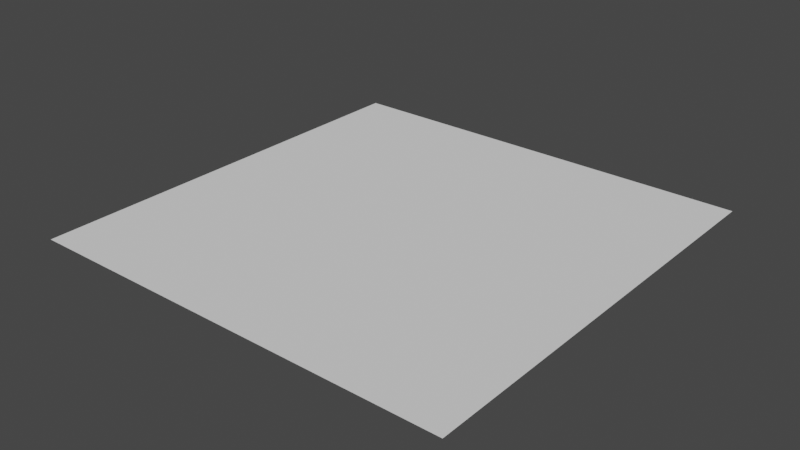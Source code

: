 # Source: Hidden_Village_Hold.blend  (saved by Blender 3.5.10; exported with 4.5.12 LTS)
import bpy
from mathutils import Matrix  # noqa: F401  (used for matrix-valued properties, if any)

bpy.ops.wm.read_factory_settings(use_empty=True)
scene = bpy.context.scene
scene.name = 'Scene'

# ---- collections
col_level_bounds = bpy.data.collections.new('Level Bounds'); scene.collection.children.link(col_level_bounds)
col_collection = bpy.data.collections.new('Collection'); scene.collection.children.link(col_collection)

# ---- world
world_world = bpy.data.worlds.new('World'); scene.world = world_world
world_world.use_nodes = True; world_world.node_tree.nodes.clear()
_N = world_world.node_tree.nodes; _L = world_world.node_tree.links
n0 = _N.new('ShaderNodeOutputWorld'); n0.name = 'World Output'; n0.location = (300, 300)
n1 = _N.new('ShaderNodeBackground'); n1.name = 'Background'; n1.location = (10, 300)
n1.inputs[0].default_value = (0.05088, 0.05088, 0.05088, 1.0)
_L.new(n1.outputs[0], n0.inputs[0])
n0.is_active_output = True
world_world.color = (0.05088, 0.05088, 0.05088)
world_world.use_sun_shadow = False
world_world.sun_shadow_jitter_overblur = 0.0

# ---- meshes
me_plane = bpy.data.meshes.new('Plane')
me_plane.from_pydata([(-11.02, -11.02, 5.858), (11.02, -11.02, 5.858), (-11.02, 11.02, 5.858), (11.02, 11.02, 5.858)], [], [(0, 1, 3, 2)])
_uv = me_plane.uv_layers.new(name='UVMap')
_uv.uv.foreach_set('vector', [0.0, 0.0, 1.0, 0.0, 1.0, 1.0, 0.0, 1.0])
me_plane.update()

# ---- objects
ob_level_bounds__4x___requires_extended_bounds_patch = bpy.data.objects.new('Level Bounds (4x) (requires extended bounds patch)', None)
ob_mylevel = bpy.data.objects.new('myLevel', None)
ob_area_1 = bpy.data.objects.new('Area 1', None)
ob_warp__mario_start = bpy.data.objects.new('Warp (Mario Start)', None)
ob_hardcoded_start_position = bpy.data.objects.new('Hardcoded Start Position', None)
ob_plane = bpy.data.objects.new('Plane', me_plane)

# ---- transforms, parenting, visibility, modifiers, constraints
ob_level_bounds__4x___requires_extended_bounds_patch.location = (0.0, 0.0, 5.0)
ob_level_bounds__4x___requires_extended_bounds_patch.scale = (327.7, 327.7, 115.0)
ob_level_bounds__4x___requires_extended_bounds_patch.empty_display_type = 'CUBE'
ob_level_bounds__4x___requires_extended_bounds_patch.lineart.crease_threshold = 0.0
ob_mylevel.location = (0.0, 0.0, 0.0)
ob_mylevel.lineart.crease_threshold = 0.0
ob_area_1.parent = ob_mylevel
ob_area_1.location = (0.0, 0.0, 0.0)
ob_area_1.rotation_euler = (-1.192e-07, 0.0, 0.0)
ob_area_1.lineart.crease_threshold = 0.0
ob_warp__mario_start.parent = ob_area_1
ob_warp__mario_start.location = (0.0, -9.647e-07, 10.09)
ob_warp__mario_start.scale = (0.37, 0.37, 0.8)
ob_warp__mario_start.empty_display_type = 'CUBE'
ob_warp__mario_start.lineart.crease_threshold = 0.0
ob_hardcoded_start_position.parent = ob_warp__mario_start
ob_hardcoded_start_position.location = (0.0, 0.0, 0.0)
ob_hardcoded_start_position.empty_display_type = 'CUBE'
ob_hardcoded_start_position.lineart.crease_threshold = 0.0
ob_plane.location = (0.0, 0.0, 0.0)

# ---- collection membership
col_level_bounds.objects.link(ob_level_bounds__4x___requires_extended_bounds_patch)
col_collection.objects.link(ob_mylevel)
col_collection.objects.link(ob_area_1)
col_collection.objects.link(ob_warp__mario_start)
col_collection.objects.link(ob_hardcoded_start_position)
col_collection.objects.link(ob_plane)

# ---- scene / render settings (as saved in the file)
scene.frame_start = 1; scene.frame_end = 250; scene.frame_set(1)
scene.render.engine = 'BLENDER_EEVEE_NEXT'
scene.cycles.use_denoising = False
scene.cycles.samples = 128
scene.cycles.sampling_pattern = 'TABULATED_SOBOL'
scene.cycles.use_adaptive_sampling = False
scene.cycles.use_light_tree = False
scene.view_settings.view_transform = 'Filmic'
bpy.context.view_layer.update()

# ---- added for rendering (the .blend has no active camera and no usable light): camera, sun
cam_auto = bpy.data.cameras.new('AutoCamera')
cam_auto.lens = 50.0
cam_auto.sensor_width = 36.0
cam_auto.clip_end = 1000.0
ob_auto_camera = bpy.data.objects.new('AutoCamera', cam_auto)
scene.collection.objects.link(ob_auto_camera)
ob_auto_camera.location = (28.8513, -34.6215, 28.9394)
ob_auto_camera.rotation_euler = (1.09748, -7.21219e-08, 0.694738)
scene.camera = ob_auto_camera
light_auto_sun = bpy.data.lights.new('AutoSun', 'SUN')
light_auto_sun.energy = 3.0
light_auto_sun.angle = 0.0523599
ob_auto_sun = bpy.data.objects.new('AutoSun', light_auto_sun)
scene.collection.objects.link(ob_auto_sun)
ob_auto_sun.rotation_euler = (0.872665, 0.174533, 0.523599)
bpy.context.view_layer.update()
